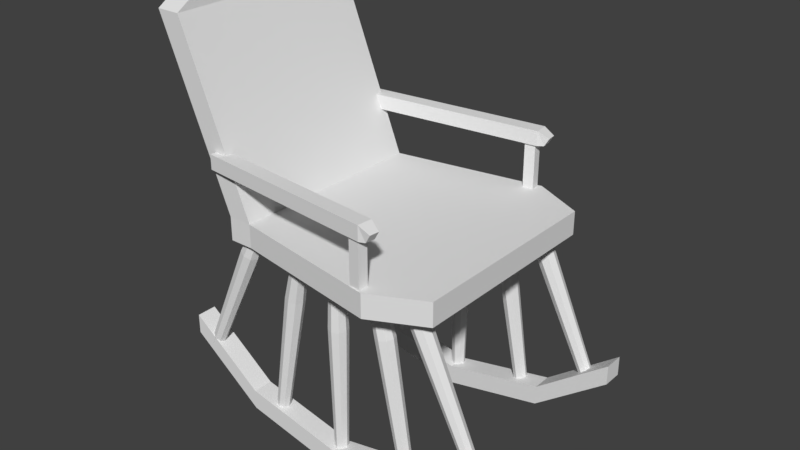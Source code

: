 # Source: rocking_chair.blend  (saved by Blender 2.78.0; exported with 4.5.12 LTS)
import bpy
from mathutils import Matrix  # noqa: F401  (used for matrix-valued properties, if any)

bpy.ops.wm.read_factory_settings(use_empty=True)
scene = bpy.context.scene
scene.name = 'Scene'

# ---- collections
col_collection_1 = bpy.data.collections.new('Collection 1'); scene.collection.children.link(col_collection_1)

# ---- world
world_world = bpy.data.worlds.new('World'); scene.world = world_world
world_world.color = (0.05088, 0.05088, 0.05088)
world_world.use_sun_shadow = False
world_world.sun_shadow_jitter_overblur = 0.0
world_world.cycles.sampling_method = 'MANUAL'

# ---- meshes
me_circle = bpy.data.meshes.new('Circle')
me_circle.from_pydata([(-1.045, 1.514, 2.056), (-1.045, 1.656, 2.056), (-1.03, 1.514, 1.915), (-1.03, 1.656, 1.915), (0.783, 1.514, 2.24), (0.783, 1.656, 2.24), (0.7971, 1.514, 2.098), (0.7971, 1.656, 2.098), (0.9011, 1.597, 2.133), (0.8534, 1.517, 2.129), (0.8442, 1.517, 2.221), (0.8918, 1.597, 2.226), (0.6411, 1.514, 2.083), (0.6411, 1.656, 2.083), (0.6269, 1.514, 2.224), (0.6269, 1.656, 2.224), (0.7593, 1.5, 2.213), (0.7688, 1.5, 2.119), (0.6553, 1.5, 2.203), (0.6647, 1.5, 2.109), (0.7593, 0.9221, 2.213), (0.7688, 0.9221, 2.119), (0.6553, 0.9221, 2.203), (0.6647, 0.9221, 2.109), (-1.029, 1.514, 0.07758), (-1.029, 1.656, 0.07758), (-1.046, 1.514, -0.06337), (-1.046, 1.656, -0.06337), (0.7949, 1.514, -0.1388), (0.7949, 1.656, -0.1388), (0.7782, 1.514, -0.2797), (0.7782, 1.656, -0.2797), (0.8873, 1.597, -0.2679), (0.8398, 1.517, -0.2623), (0.8507, 1.517, -0.1701), (0.8982, 1.597, -0.1757), (0.6225, 1.514, -0.2612), (0.6225, 1.656, -0.2612), (0.6392, 1.514, -0.1203), (0.6392, 1.656, -0.1203), (0.7662, 1.5, -0.1592), (0.7551, 1.5, -0.2532), (0.6624, 1.5, -0.1468), (0.6512, 1.5, -0.2408), (0.7662, 0.9221, -0.1592), (0.7551, 0.9221, -0.2532), (0.6624, 0.9221, -0.1468), (0.6512, 0.9221, -0.2408), (-0.697, 0.8437, 1.982), (-0.697, 1.074, 1.982), (-0.697, 0.8437, -0.0176), (-0.697, 1.074, -0.0176), (1.303, 0.8437, 1.982), (1.303, 1.074, 1.982), (1.303, 0.8437, -0.0176), (1.303, 1.074, -0.0176), (0.7946, 0.8437, -0.2694), (0.7946, 1.074, -0.2694), (0.7946, 0.8437, 2.234), (0.7946, 1.074, 2.234), (-0.9325, 0.8437, 1.982), (-0.9325, 1.074, 1.982), (-1.335, 2.815, 2.034), (-0.9325, 1.074, -0.0176), (-0.9325, 0.8437, -0.0176), (-1.335, 2.815, 0.03433), (-1.571, 2.815, 2.034), (-1.571, 2.815, 0.03433), (-1.335, 3.061, 1.646), (-1.335, 3.061, 0.4186), (-1.571, 3.061, 0.4186), (-1.571, 3.061, 1.646), (-1.586, -0.4078, 1.714), (-0.8557, -0.9589, 1.714), (0.1418, -1.161, 1.714), (1.139, -0.9589, 1.714), (1.869, -0.4078, 1.714), (-1.586, -0.215, 1.714), (-0.8557, -0.766, 1.714), (0.1418, -0.9677, 1.714), (1.139, -0.766, 1.714), (1.869, -0.215, 1.714), (-0.8557, -0.9589, 1.913), (-1.586, -0.4078, 1.913), (0.1418, -1.161, 1.913), (1.139, -0.9589, 1.913), (1.869, -0.4078, 1.913), (-0.8557, -0.766, 1.913), (-1.586, -0.215, 1.913), (0.1418, -0.9677, 1.913), (1.139, -0.766, 1.913), (1.869, -0.215, 1.913), (0.1397, -0.975, 1.734), (0.1397, 0.282, 1.706), (0.1852, -0.975, 1.753), (0.2049, 0.282, 1.733), (0.2041, -0.975, 1.799), (0.232, 0.282, 1.799), (0.1852, -0.975, 1.844), (0.2049, 0.282, 1.864), (0.1397, -0.975, 1.863), (0.1397, 0.282, 1.891), (0.09414, -0.975, 1.844), (0.07442, 0.282, 1.864), (0.07527, -0.975, 1.799), (0.04738, 0.282, 1.799), (0.09414, -0.975, 1.753), (0.07442, 0.282, 1.733), (0.1885, 0.8905, 1.75), (0.1397, 0.8905, 1.73), (0.2088, 0.8905, 1.799), (0.1885, 0.8905, 1.848), (0.1397, 0.8905, 1.868), (0.09082, 0.8905, 1.848), (0.07059, 0.8905, 1.799), (0.09082, 0.8905, 1.75), (-0.5757, -0.8457, 1.751), (-0.3577, 0.3922, 1.718), (-0.5308, -0.8535, 1.77), (-0.2933, 0.381, 1.745), (-0.5122, -0.8566, 1.816), (-0.2666, 0.3765, 1.811), (-0.5306, -0.8532, 1.861), (-0.2931, 0.3814, 1.876), (-0.5755, -0.8452, 1.88), (-0.3573, 0.3928, 1.903), (-0.6203, -0.8374, 1.861), (-0.4216, 0.4041, 1.876), (-0.639, -0.8343, 1.816), (-0.4484, 0.4085, 1.811), (-0.6205, -0.8377, 1.77), (-0.4219, 0.4036, 1.746), (-0.189, 0.8638, 1.796), (-0.2372, 0.8722, 1.776), (-0.169, 0.8605, 1.845), (-0.1889, 0.8642, 1.893), (-0.2369, 0.8727, 1.914), (-0.2851, 0.8811, 1.894), (-0.3051, 0.8845, 1.845), (-0.2853, 0.8808, 1.796), (0.8807, -0.8324, 1.723), (0.6627, 0.4057, 1.7), (0.9256, -0.8245, 1.742), (0.7269, 0.4169, 1.727), (0.9441, -0.8214, 1.788), (0.7534, 0.4214, 1.792), (0.9254, -0.8249, 1.833), (0.7267, 0.4165, 1.857), (0.8805, -0.8328, 1.852), (0.6624, 0.4051, 1.884), (0.8357, -0.8407, 1.833), (0.5982, 0.3938, 1.857), (0.8172, -0.8438, 1.788), (0.5716, 0.3894, 1.792), (0.8359, -0.8403, 1.742), (0.5984, 0.3943, 1.727), (0.5812, 0.9099, 1.744), (0.5332, 0.9015, 1.724), (0.6011, 0.9132, 1.793), (0.5811, 0.9096, 1.842), (0.5329, 0.901, 1.862), (0.4848, 0.8926, 1.842), (0.465, 0.8893, 1.793), (0.485, 0.893, 1.744), (1.575, -0.4497, 1.728), (1.044, 0.6901, 1.711), (1.616, -0.4307, 1.747), (1.103, 0.7173, 1.739), (1.633, -0.4233, 1.793), (1.127, 0.7279, 1.804), (1.615, -0.4318, 1.838), (1.103, 0.7157, 1.869), (1.574, -0.4513, 1.856), (1.043, 0.6878, 1.896), (1.533, -0.4703, 1.837), (0.9843, 0.6606, 1.868), (1.516, -0.4777, 1.791), (0.9601, 0.65, 1.803), (1.533, -0.4692, 1.746), (0.9849, 0.6622, 1.738), (0.9799, 0.9429, 1.757), (0.9357, 0.9226, 1.737), (0.998, 0.9509, 1.807), (0.9794, 0.9417, 1.855), (0.935, 0.9208, 1.875), (0.8908, 0.9005, 1.854), (0.8727, 0.8925, 1.805), (0.8913, 0.9017, 1.757), (-1.399, -0.4607, 1.787), (-0.8685, 0.6785, 1.743), (-1.357, -0.4797, 1.806), (-0.8091, 0.6512, 1.77), (-1.34, -0.4871, 1.852), (-0.7842, 0.6406, 1.835), (-1.357, -0.4786, 1.897), (-0.8082, 0.6527, 1.9), (-1.398, -0.4592, 1.916), (-0.8672, 0.6806, 1.927), (-1.439, -0.4402, 1.897), (-0.9265, 0.7078, 1.9), (-1.457, -0.4327, 1.852), (-0.9515, 0.7185, 1.835), (-1.44, -0.4412, 1.806), (-0.9275, 0.7063, 1.77), (-0.7155, 0.8911, 1.783), (-0.76, 0.9115, 1.762), (-0.6968, 0.8831, 1.831), (-0.7148, 0.8922, 1.88), (-0.759, 0.913, 1.901), (-0.8034, 0.9334, 1.88), (-0.8221, 0.9414, 1.832), (-0.8041, 0.9323, 1.783), (0.1397, -0.975, -0.01351), (0.1397, 0.282, -0.0414), (0.1852, -0.975, 0.005348), (0.2049, 0.282, -0.01437), (0.2041, -0.975, 0.05089), (0.232, 0.282, 0.05089), (0.1852, -0.975, 0.09643), (0.2049, 0.282, 0.1161), (0.1397, -0.975, 0.1153), (0.1397, 0.282, 0.1432), (0.09414, -0.975, 0.09643), (0.07442, 0.282, 0.1161), (0.07527, -0.975, 0.05089), (0.04738, 0.282, 0.05089), (0.09414, -0.975, 0.005348), (0.07442, 0.282, -0.01437), (0.1885, 0.8905, 0.002035), (0.1397, 0.8905, -0.0182), (0.2088, 0.8905, 0.05089), (0.1885, 0.8905, 0.09974), (0.1397, 0.8905, 0.12), (0.09082, 0.8905, 0.09974), (0.07059, 0.8905, 0.05089), (0.09082, 0.8905, 0.002035), (-0.5757, -0.8457, 0.003394), (-0.3577, 0.3922, -0.02933), (-0.5308, -0.8535, 0.0222), (-0.2933, 0.381, -0.002379), (-0.5122, -0.8566, 0.06771), (-0.2666, 0.3765, 0.06285), (-0.5306, -0.8532, 0.1133), (-0.2931, 0.3814, 0.1281), (-0.5755, -0.8452, 0.1322), (-0.3573, 0.3928, 0.1553), (-0.6203, -0.8374, 0.1134), (-0.4216, 0.4041, 0.1283), (-0.639, -0.8343, 0.06788), (-0.4484, 0.4085, 0.06308), (-0.6205, -0.8377, 0.02232), (-0.4219, 0.4036, -0.002213), (-0.189, 0.8638, 0.04796), (-0.2372, 0.8722, 0.02778), (-0.169, 0.8605, 0.09678), (-0.1889, 0.8642, 0.1457), (-0.2369, 0.8727, 0.166), (-0.2851, 0.8811, 0.1458), (-0.3051, 0.8845, 0.09696), (-0.2853, 0.8808, 0.04808), (0.8807, -0.8324, -0.02439), (0.6627, 0.4057, -0.04812), (0.9256, -0.8245, -0.005419), (0.7269, 0.4169, -0.02094), (0.9441, -0.8214, 0.04016), (0.7534, 0.4214, 0.04438), (0.9254, -0.8249, 0.08566), (0.7267, 0.4165, 0.1096), (0.8805, -0.8328, 0.1044), (0.6624, 0.4051, 0.1365), (0.8357, -0.8407, 0.08545), (0.5982, 0.3938, 0.1093), (0.8172, -0.8438, 0.03986), (0.5716, 0.3894, 0.04395), (0.8359, -0.8403, -0.005633), (0.5984, 0.3943, -0.02125), (0.5812, 0.9099, -0.003723), (0.5332, 0.9015, -0.02407), (0.6011, 0.9132, 0.04518), (0.5811, 0.9096, 0.09398), (0.5329, 0.901, 0.1141), (0.4848, 0.8926, 0.09375), (0.465, 0.8893, 0.04485), (0.485, 0.893, -0.003952), (1.575, -0.4497, -0.02032), (1.044, 0.6901, -0.03661), (1.616, -0.4307, -0.001008), (1.103, 0.7173, -0.008936), (1.633, -0.4233, 0.04471), (1.127, 0.7279, 0.05658), (1.615, -0.4318, 0.09006), (1.103, 0.7157, 0.1216), (1.574, -0.4513, 0.1085), (1.043, 0.6878, 0.148), (1.533, -0.4703, 0.08917), (0.9843, 0.6606, 0.1203), (1.516, -0.4777, 0.04345), (0.9601, 0.65, 0.05477), (1.533, -0.4692, -0.001904), (0.9849, 0.6622, -0.01022), (0.9799, 0.9429, 0.009677), (0.9357, 0.9226, -0.01104), (0.998, 0.9509, 0.05872), (0.9794, 0.9417, 0.1074), (0.935, 0.9208, 0.1271), (0.8908, 0.9005, 0.1064), (0.8727, 0.8925, 0.05737), (0.8913, 0.9017, 0.008716), (-1.399, -0.4607, 0.03955), (-0.8685, 0.6785, -0.005163), (-1.357, -0.4797, 0.05834), (-0.8091, 0.6512, 0.02176), (-1.34, -0.4871, 0.1038), (-0.7842, 0.6406, 0.08697), (-1.357, -0.4786, 0.1494), (-0.8082, 0.6527, 0.1523), (-1.398, -0.4592, 0.1683), (-0.8672, 0.6806, 0.1794), (-1.439, -0.4402, 0.1496), (-0.9265, 0.7078, 0.1525), (-1.457, -0.4327, 0.1041), (-0.9515, 0.7185, 0.08727), (-1.44, -0.4412, 0.05849), (-0.9275, 0.7063, 0.02197), (-0.7155, 0.8911, 0.03476), (-0.76, 0.9115, 0.0146), (-0.6968, 0.8831, 0.08357), (-0.7148, 0.8922, 0.1325), (-0.759, 0.913, 0.1528), (-0.8034, 0.9334, 0.1326), (-0.8221, 0.9414, 0.08379), (-0.8041, 0.9323, 0.03491), (-1.586, -0.4078, -0.03332), (-0.8557, -0.9589, -0.03332), (0.1418, -1.161, -0.03332), (1.139, -0.9589, -0.03332), (1.869, -0.4078, -0.03332), (-1.586, -0.215, -0.03332), (-0.8557, -0.766, -0.03332), (0.1418, -0.9677, -0.03332), (1.139, -0.766, -0.03332), (1.869, -0.215, -0.03332), (-0.8557, -0.9589, 0.1652), (-1.586, -0.4078, 0.1652), (0.1418, -1.161, 0.1652), (1.139, -0.9589, 0.1652), (1.869, -0.4078, 0.1652), (-0.8557, -0.766, 0.1652), (-1.586, -0.215, 0.1652), (0.1418, -0.9677, 0.1652), (1.139, -0.766, 0.1652), (1.869, -0.215, 0.1652)], [], [(0, 1, 3, 2), (12, 13, 7, 6), (5, 4, 10, 11), (14, 15, 1, 0), (12, 6, 17, 19), (13, 3, 1, 15), (9, 8, 11, 10), (4, 6, 9, 10), (7, 5, 11, 8), (6, 7, 8, 9), (7, 13, 15, 5), (2, 12, 14, 0), (4, 5, 15, 14), (2, 3, 13, 12), (18, 19, 23, 22), (6, 4, 16, 17), (14, 12, 19, 18), (4, 14, 18, 16), (23, 21, 20, 22), (16, 18, 22, 20), (19, 17, 21, 23), (17, 16, 20, 21), (24, 25, 27, 26), (36, 37, 31, 30), (29, 28, 34, 35), (38, 39, 25, 24), (36, 30, 41, 43), (37, 27, 25, 39), (33, 32, 35, 34), (28, 30, 33, 34), (31, 29, 35, 32), (30, 31, 32, 33), (31, 37, 39, 29), (26, 36, 38, 24), (28, 29, 39, 38), (26, 27, 37, 36), (42, 43, 47, 46), (30, 28, 40, 41), (38, 36, 43, 42), (28, 38, 42, 40), (47, 45, 44, 46), (40, 42, 46, 44), (43, 41, 45, 47), (41, 40, 44, 45), (63, 64, 60, 61), (56, 57, 55, 54), (58, 59, 49, 48), (54, 52, 58, 56), (51, 49, 59, 57), (57, 59, 53, 55), (56, 58, 48, 50), (52, 53, 59, 58), (50, 51, 57, 56), (51, 50, 64, 63), (51, 65, 62, 49), (66, 62, 68, 71), (55, 53, 52, 54), (61, 49, 62, 66), (48, 60, 64, 50), (63, 61, 66, 67), (48, 49, 61, 60), (51, 63, 67, 65), (68, 69, 70, 71), (67, 66, 71, 70), (62, 65, 69, 68), (65, 67, 70, 69), (75, 74, 79, 80), (73, 72, 77, 78), (76, 75, 80, 81), (74, 73, 78, 79), (85, 90, 89, 84), (82, 87, 88, 83), (86, 91, 90, 85), (84, 89, 87, 82), (79, 89, 90, 80), (76, 86, 85, 75), (72, 83, 88, 77), (73, 82, 83, 72), (80, 90, 91, 81), (77, 88, 87, 78), (74, 84, 82, 73), (78, 87, 89, 79), (81, 91, 86, 76), (75, 85, 84, 74), (92, 93, 95, 94), (94, 95, 97, 96), (96, 97, 99, 98), (98, 99, 101, 100), (100, 101, 103, 102), (102, 103, 105, 104), (103, 101, 112, 113), (104, 105, 107, 106), (106, 107, 93, 92), (92, 94, 96, 98, 100, 102, 104, 106), (108, 109, 115, 114, 113, 112, 111, 110), (93, 107, 115, 109), (95, 93, 109, 108), (99, 97, 110, 111), (105, 103, 113, 114), (101, 99, 111, 112), (107, 105, 114, 115), (97, 95, 108, 110), (116, 117, 119, 118), (118, 119, 121, 120), (120, 121, 123, 122), (122, 123, 125, 124), (124, 125, 127, 126), (126, 127, 129, 128), (127, 125, 136, 137), (128, 129, 131, 130), (130, 131, 117, 116), (116, 118, 120, 122, 124, 126, 128, 130), (132, 133, 139, 138, 137, 136, 135, 134), (117, 131, 139, 133), (119, 117, 133, 132), (123, 121, 134, 135), (129, 127, 137, 138), (125, 123, 135, 136), (131, 129, 138, 139), (121, 119, 132, 134), (140, 141, 143, 142), (142, 143, 145, 144), (144, 145, 147, 146), (146, 147, 149, 148), (148, 149, 151, 150), (150, 151, 153, 152), (151, 149, 160, 161), (152, 153, 155, 154), (154, 155, 141, 140), (140, 142, 144, 146, 148, 150, 152, 154), (156, 157, 163, 162, 161, 160, 159, 158), (141, 155, 163, 157), (143, 141, 157, 156), (147, 145, 158, 159), (153, 151, 161, 162), (149, 147, 159, 160), (155, 153, 162, 163), (145, 143, 156, 158), (164, 165, 167, 166), (166, 167, 169, 168), (168, 169, 171, 170), (170, 171, 173, 172), (172, 173, 175, 174), (174, 175, 177, 176), (175, 173, 184, 185), (176, 177, 179, 178), (178, 179, 165, 164), (164, 166, 168, 170, 172, 174, 176, 178), (180, 181, 187, 186, 185, 184, 183, 182), (165, 179, 187, 181), (167, 165, 181, 180), (171, 169, 182, 183), (177, 175, 185, 186), (173, 171, 183, 184), (179, 177, 186, 187), (169, 167, 180, 182), (188, 189, 191, 190), (190, 191, 193, 192), (192, 193, 195, 194), (194, 195, 197, 196), (196, 197, 199, 198), (198, 199, 201, 200), (199, 197, 208, 209), (200, 201, 203, 202), (202, 203, 189, 188), (188, 190, 192, 194, 196, 198, 200, 202), (204, 205, 211, 210, 209, 208, 207, 206), (189, 203, 211, 205), (191, 189, 205, 204), (195, 193, 206, 207), (201, 199, 209, 210), (197, 195, 207, 208), (203, 201, 210, 211), (193, 191, 204, 206), (212, 213, 215, 214), (214, 215, 217, 216), (216, 217, 219, 218), (218, 219, 221, 220), (220, 221, 223, 222), (222, 223, 225, 224), (223, 221, 232, 233), (224, 225, 227, 226), (226, 227, 213, 212), (212, 214, 216, 218, 220, 222, 224, 226), (228, 229, 235, 234, 233, 232, 231, 230), (213, 227, 235, 229), (215, 213, 229, 228), (219, 217, 230, 231), (225, 223, 233, 234), (221, 219, 231, 232), (227, 225, 234, 235), (217, 215, 228, 230), (236, 237, 239, 238), (238, 239, 241, 240), (240, 241, 243, 242), (242, 243, 245, 244), (244, 245, 247, 246), (246, 247, 249, 248), (247, 245, 256, 257), (248, 249, 251, 250), (250, 251, 237, 236), (236, 238, 240, 242, 244, 246, 248, 250), (252, 253, 259, 258, 257, 256, 255, 254), (237, 251, 259, 253), (239, 237, 253, 252), (243, 241, 254, 255), (249, 247, 257, 258), (245, 243, 255, 256), (251, 249, 258, 259), (241, 239, 252, 254), (260, 261, 263, 262), (262, 263, 265, 264), (264, 265, 267, 266), (266, 267, 269, 268), (268, 269, 271, 270), (270, 271, 273, 272), (271, 269, 280, 281), (272, 273, 275, 274), (274, 275, 261, 260), (260, 262, 264, 266, 268, 270, 272, 274), (276, 277, 283, 282, 281, 280, 279, 278), (261, 275, 283, 277), (263, 261, 277, 276), (267, 265, 278, 279), (273, 271, 281, 282), (269, 267, 279, 280), (275, 273, 282, 283), (265, 263, 276, 278), (284, 285, 287, 286), (286, 287, 289, 288), (288, 289, 291, 290), (290, 291, 293, 292), (292, 293, 295, 294), (294, 295, 297, 296), (295, 293, 304, 305), (296, 297, 299, 298), (298, 299, 285, 284), (284, 286, 288, 290, 292, 294, 296, 298), (300, 301, 307, 306, 305, 304, 303, 302), (285, 299, 307, 301), (287, 285, 301, 300), (291, 289, 302, 303), (297, 295, 305, 306), (293, 291, 303, 304), (299, 297, 306, 307), (289, 287, 300, 302), (308, 309, 311, 310), (310, 311, 313, 312), (312, 313, 315, 314), (314, 315, 317, 316), (316, 317, 319, 318), (318, 319, 321, 320), (319, 317, 328, 329), (320, 321, 323, 322), (322, 323, 309, 308), (308, 310, 312, 314, 316, 318, 320, 322), (324, 325, 331, 330, 329, 328, 327, 326), (309, 323, 331, 325), (311, 309, 325, 324), (315, 313, 326, 327), (321, 319, 329, 330), (317, 315, 327, 328), (323, 321, 330, 331), (313, 311, 324, 326), (335, 334, 339, 340), (333, 332, 337, 338), (336, 335, 340, 341), (334, 333, 338, 339), (345, 350, 349, 344), (342, 347, 348, 343), (346, 351, 350, 345), (344, 349, 347, 342), (339, 349, 350, 340), (336, 346, 345, 335), (332, 343, 348, 337), (333, 342, 343, 332), (340, 350, 351, 341), (337, 348, 347, 338), (334, 344, 342, 333), (338, 347, 349, 339), (341, 351, 346, 336), (335, 345, 344, 334)])
me_circle.use_remesh_preserve_volume = False
me_circle.use_remesh_preserve_attributes = False
me_circle.use_mirror_vertex_groups = False
me_circle.update()

# ---- objects
ob_circle = bpy.data.objects.new('Circle', me_circle)

# ---- transforms, parenting, visibility, modifiers, constraints
ob_circle.location = (-0.303, 0.9824, 1.138)
ob_circle.rotation_euler = (1.571, -0.0, 0.0)
ob_circle.lineart.crease_threshold = 0.0

# ---- collection membership
col_collection_1.objects.link(ob_circle)

# ---- scene / render settings (as saved in the file)
scene.frame_start = 1; scene.frame_end = 250; scene.frame_set(1)
scene.render.engine = 'BLENDER_EEVEE_NEXT'
scene.render.resolution_percentage = 50
scene.render.dither_intensity = 0.0
scene.cycles.use_denoising = False
scene.cycles.samples = 128
scene.cycles.sampling_pattern = 'TABULATED_SOBOL'
scene.cycles.light_sampling_threshold = 0.0
scene.cycles.use_adaptive_sampling = False
scene.cycles.use_light_tree = False
scene.cycles.blur_glossy = 0.0
scene.cycles.sample_clamp_indirect = 0.0
scene.view_settings.view_transform = 'Standard'
bpy.context.view_layer.update()

# ---- added for rendering (the .blend has no active camera and no usable light): camera, sun
cam_auto = bpy.data.cameras.new('AutoCamera')
cam_auto.lens = 50.0
cam_auto.sensor_width = 36.0
cam_auto.clip_end = 1000.0
ob_auto_camera = bpy.data.objects.new('AutoCamera', cam_auto)
scene.collection.objects.link(ob_auto_camera)
ob_auto_camera.location = (5.39825, -6.66888, 6.53594)
ob_auto_camera.rotation_euler = (1.09748, -7.21219e-08, 0.694738)
scene.camera = ob_auto_camera
light_auto_sun = bpy.data.lights.new('AutoSun', 'SUN')
light_auto_sun.energy = 3.0
light_auto_sun.angle = 0.0523599
ob_auto_sun = bpy.data.objects.new('AutoSun', light_auto_sun)
scene.collection.objects.link(ob_auto_sun)
ob_auto_sun.rotation_euler = (0.872665, 0.174533, 0.523599)
bpy.context.view_layer.update()
